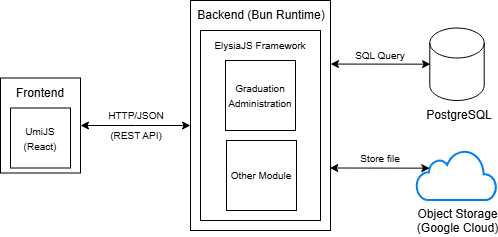

The diagram above was exported from draw.io. Its source (the exported page's mxGraphModel, read from the mxfile embedded in the PNG):
<mxGraphModel dx="689" dy="379" grid="1" gridSize="10" guides="1" tooltips="1" connect="1" arrows="1" fold="1" page="1" pageScale="1" pageWidth="850" pageHeight="1100" math="0" shadow="0">
  <root>
    <mxCell id="CUjJ7FmYoaf8N47cABGC-0" />
    <mxCell id="CUjJ7FmYoaf8N47cABGC-1" parent="CUjJ7FmYoaf8N47cABGC-0" />
    <mxCell id="4ZKlEUuX0IWmSB7t6-pR-0" parent="CUjJ7FmYoaf8N47cABGC-1" style="rounded=0;whiteSpace=wrap;html=1;" value="" vertex="1">
      <mxGeometry height="95" width="80" y="77.5" as="geometry" />
    </mxCell>
    <mxCell id="4ZKlEUuX0IWmSB7t6-pR-1" parent="CUjJ7FmYoaf8N47cABGC-1" style="shape=cylinder3;whiteSpace=wrap;html=1;boundedLbl=1;backgroundOutline=1;size=15;" value="" vertex="1">
      <mxGeometry height="72.5" width="54.38" x="429.30999999999995" y="27.5" as="geometry" />
    </mxCell>
    <mxCell id="4ZKlEUuX0IWmSB7t6-pR-2" parent="CUjJ7FmYoaf8N47cABGC-1" style="html=1;verticalLabelPosition=bottom;align=center;labelBackgroundColor=#ffffff;verticalAlign=top;strokeWidth=2;strokeColor=#0080F0;shadow=0;dashed=0;shape=mxgraph.ios7.icons.cloud;" value="Object Storage&lt;br&gt;(Google Cloud)" vertex="1">
      <mxGeometry height="50" width="80" x="416.5" y="150" as="geometry" />
    </mxCell>
    <mxCell id="4ZKlEUuX0IWmSB7t6-pR-3" parent="CUjJ7FmYoaf8N47cABGC-1" style="rounded=0;whiteSpace=wrap;html=1;" value="&lt;font style=&quot;font-size: 10px;&quot;&gt;UmiJS (React)&lt;/font&gt;" vertex="1">
      <mxGeometry height="60" width="60" x="10" y="107.5" as="geometry" />
    </mxCell>
    <mxCell id="4ZKlEUuX0IWmSB7t6-pR-4" parent="CUjJ7FmYoaf8N47cABGC-1" style="text;html=1;whiteSpace=wrap;strokeColor=none;fillColor=none;align=center;verticalAlign=middle;rounded=0;" value="Frontend" vertex="1">
      <mxGeometry height="30" width="50" x="15" y="77.5" as="geometry" />
    </mxCell>
    <mxCell id="4ZKlEUuX0IWmSB7t6-pR-5" parent="CUjJ7FmYoaf8N47cABGC-1" style="rounded=0;whiteSpace=wrap;html=1;" value="" vertex="1">
      <mxGeometry height="230" width="140" x="190" as="geometry" />
    </mxCell>
    <mxCell id="4ZKlEUuX0IWmSB7t6-pR-6" parent="CUjJ7FmYoaf8N47cABGC-1" style="rounded=0;whiteSpace=wrap;html=1;" value="" vertex="1">
      <mxGeometry height="190" width="120" x="200" y="30" as="geometry" />
    </mxCell>
    <mxCell id="4ZKlEUuX0IWmSB7t6-pR-7" parent="CUjJ7FmYoaf8N47cABGC-1" style="rounded=0;whiteSpace=wrap;html=1;" value="&lt;font style=&quot;font-size: 10px;&quot;&gt;Graduation Administration&lt;/font&gt;" vertex="1">
      <mxGeometry height="70" width="70" x="225" y="60" as="geometry" />
    </mxCell>
    <mxCell id="4ZKlEUuX0IWmSB7t6-pR-8" parent="CUjJ7FmYoaf8N47cABGC-1" style="rounded=0;whiteSpace=wrap;html=1;" value="&lt;font style=&quot;font-size: 10px;&quot;&gt;Other Module&lt;/font&gt;" vertex="1">
      <mxGeometry height="70" width="70" x="226" y="140" as="geometry" />
    </mxCell>
    <mxCell id="4ZKlEUuX0IWmSB7t6-pR-9" parent="CUjJ7FmYoaf8N47cABGC-1" style="text;html=1;whiteSpace=wrap;strokeColor=none;fillColor=none;align=center;verticalAlign=middle;rounded=0;" value="&lt;font style=&quot;font-size: 10px;&quot;&gt;ElysiaJS Framework&lt;/font&gt;" vertex="1">
      <mxGeometry height="30" width="140" x="190" y="30" as="geometry" />
    </mxCell>
    <mxCell id="4ZKlEUuX0IWmSB7t6-pR-10" parent="CUjJ7FmYoaf8N47cABGC-1" style="text;html=1;whiteSpace=wrap;strokeColor=none;fillColor=none;align=center;verticalAlign=middle;rounded=0;" value="&lt;font&gt;Backend (Bun Runtime)&lt;/font&gt;" vertex="1">
      <mxGeometry height="30" width="140" x="191" as="geometry" />
    </mxCell>
    <mxCell id="4ZKlEUuX0IWmSB7t6-pR-11" parent="CUjJ7FmYoaf8N47cABGC-1" style="text;html=1;whiteSpace=wrap;strokeColor=none;fillColor=none;align=center;verticalAlign=middle;rounded=0;" value="PostgreSQL" vertex="1">
      <mxGeometry height="30" width="60" x="429.30999999999995" y="100" as="geometry" />
    </mxCell>
    <mxCell id="4ZKlEUuX0IWmSB7t6-pR-12" edge="1" parent="CUjJ7FmYoaf8N47cABGC-1" source="4ZKlEUuX0IWmSB7t6-pR-0" style="endArrow=classic;startArrow=classic;html=1;rounded=0;edgeStyle=elbowEdgeStyle;elbow=vertical;" target="4ZKlEUuX0IWmSB7t6-pR-5" value="">
      <mxGeometry height="50" relative="1" width="50" as="geometry">
        <mxPoint x="250" y="250" as="sourcePoint" />
        <mxPoint x="300" y="200" as="targetPoint" />
      </mxGeometry>
    </mxCell>
    <mxCell id="4ZKlEUuX0IWmSB7t6-pR-13" parent="CUjJ7FmYoaf8N47cABGC-1" style="text;html=1;whiteSpace=wrap;strokeColor=none;fillColor=none;align=center;verticalAlign=middle;rounded=0;" value="&lt;font style=&quot;font-size: 10px;&quot;&gt;HTTP/JSON&lt;/font&gt;" vertex="1">
      <mxGeometry height="30" width="60" x="106" y="100" as="geometry" />
    </mxCell>
    <mxCell id="4ZKlEUuX0IWmSB7t6-pR-14" parent="CUjJ7FmYoaf8N47cABGC-1" style="text;html=1;whiteSpace=wrap;strokeColor=none;fillColor=none;align=center;verticalAlign=middle;rounded=0;" value="&lt;font style=&quot;font-size: 10px;&quot;&gt;(REST API)&lt;/font&gt;" vertex="1">
      <mxGeometry height="30" width="60" x="106" y="120" as="geometry" />
    </mxCell>
    <mxCell id="4ZKlEUuX0IWmSB7t6-pR-15" edge="1" parent="CUjJ7FmYoaf8N47cABGC-1" style="endArrow=classic;startArrow=classic;html=1;rounded=0;edgeStyle=elbowEdgeStyle;elbow=vertical;" value="">
      <mxGeometry height="50" relative="1" width="50" as="geometry">
        <mxPoint x="330" y="63.56" as="sourcePoint" />
        <mxPoint x="430" y="64" as="targetPoint" />
      </mxGeometry>
    </mxCell>
    <mxCell id="4ZKlEUuX0IWmSB7t6-pR-16" edge="1" parent="CUjJ7FmYoaf8N47cABGC-1" style="endArrow=classic;startArrow=classic;html=1;rounded=0;edgeStyle=elbowEdgeStyle;elbow=vertical;" value="">
      <mxGeometry height="50" relative="1" width="50" as="geometry">
        <mxPoint x="329.30999999999995" y="167.5" as="sourcePoint" />
        <mxPoint x="429.30999999999995" y="167.94" as="targetPoint" />
      </mxGeometry>
    </mxCell>
    <mxCell id="4ZKlEUuX0IWmSB7t6-pR-17" parent="CUjJ7FmYoaf8N47cABGC-1" style="text;html=1;whiteSpace=wrap;strokeColor=none;fillColor=none;align=center;verticalAlign=middle;rounded=0;" value="&lt;font style=&quot;font-size: 10px;&quot;&gt;SQL Query&lt;/font&gt;" vertex="1">
      <mxGeometry height="30" width="60" x="350" y="40" as="geometry" />
    </mxCell>
    <mxCell id="4ZKlEUuX0IWmSB7t6-pR-18" parent="CUjJ7FmYoaf8N47cABGC-1" style="text;html=1;whiteSpace=wrap;strokeColor=none;fillColor=none;align=center;verticalAlign=middle;rounded=0;" value="&lt;span style=&quot;font-size: 10px;&quot;&gt;Store file&lt;/span&gt;" vertex="1">
      <mxGeometry height="30" width="60" x="350" y="142.5" as="geometry" />
    </mxCell>
  </root>
</mxGraphModel>